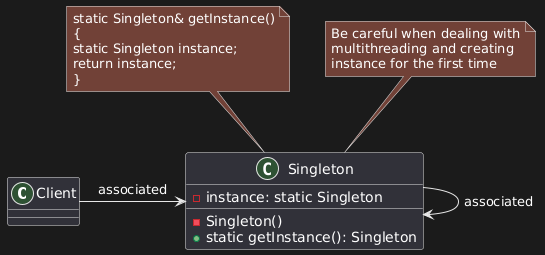

The diagram above was rendered by PlantUML. Its source (embedded in the PNG):
@startuml
class Client
class Singleton
{
-instance: static Singleton
-Singleton()
+static getInstance(): Singleton
}

Client -> Singleton : associated

note "static Singleton& getInstance()\n{\nstatic Singleton instance;\nreturn instance;\n}" as n1

n1 -- Singleton

Singleton -> Singleton : associated

note "Be careful when dealing with\nmultithreading and creating\ninstance for the first time" as n2
n2 -- Singleton
@enduml